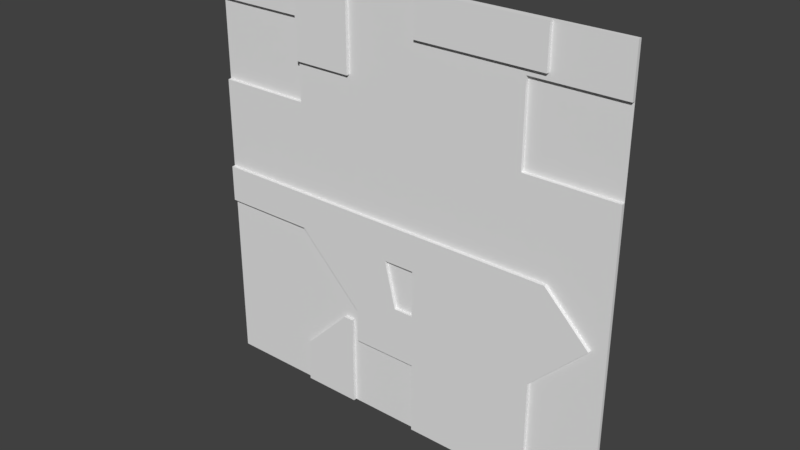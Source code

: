 # Source: reac2_1bmirror.blend  (saved by Blender 2.78.0; exported with 4.5.12 LTS)
import bpy
from mathutils import Matrix  # noqa: F401  (used for matrix-valued properties, if any)

bpy.ops.wm.read_factory_settings(use_empty=True)
scene = bpy.context.scene
scene.name = 'Scene'

# ---- collections
col_collection_1 = bpy.data.collections.new('Collection 1'); scene.collection.children.link(col_collection_1)

# ---- materials (node trees are filled in below, after node groups)
mat_reac2_1b = bpy.data.materials.new('reac2_1b')
mat_reac2_1b.alpha_threshold = 0.0
mat_reac2_1b.use_transparent_shadow = False
mat_reac2_1b.roughness = 0.5

# ---- material node trees

# ---- world
world_world = bpy.data.worlds.new('World'); scene.world = world_world
world_world.color = (0.05088, 0.05088, 0.05088)
world_world.use_sun_shadow = False
world_world.sun_shadow_jitter_overblur = 0.0
world_world.cycles.sampling_method = 'MANUAL'

# ---- meshes
me_reac2_1b = bpy.data.meshes.new('reac2_1b')
me_reac2_1b.from_pydata([(1.28, 1.28, -1.28), (-1.28, 1.28, -1.28), (1.28, 1.28, 1.28), (-1.28, 1.28, 1.28), (0.09999, 1.28, -1.28), (0.09999, 1.28, 1.28), (0.86, 1.28, 1.28), (0.86, 1.28, -1.28), (-0.7, 1.24, -0.24), (-0.34, 1.24, 0.76), (1.28, 1.28, -0.3799), (-0.7, 1.24, 0.76), (-0.46, 1.24, -0.02001), (-0.7, 1.24, -0.02005), (-1.28, 1.28, -0.24), (1.28, 1.28, -0.01992), (-1.28, 1.28, -0.02015), (-0.05281, 1.24, -0.01992), (-0.34, 1.24, -0.01998), (-0.1105, 1.24, -0.24), (-0.34, 1.24, -0.24), (-0.7, 1.28, 0.72), (1.28, 1.28, -0.24), (0.7401, 1.24, 1.04), (0.5, 1.24, -0.24), (-0.7, 1.28, 1.28), (-0.7, 1.28, 0.76), (-1.28, 1.24, -0.02015), (-0.34, 1.28, 1.28), (-1.28, 1.24, -0.24), (-0.34, 1.28, -1.28), (0.86, 1.24, -0.24), (0.92, 1.24, -0.01992), (0.2201, 1.24, 1.04), (1.19, 1.24, -0.29), (1.14, 1.24, -0.24), (0.86, 1.24, -0.62), (-0.7, 1.28, -1.28), (-0.7, 1.24, 1.28), (0.86, 1.24, -0.01992), (-0.7, 1.24, 1.0), (0.86, 1.28, 0.52), (1.28, 1.28, 0.52), (0.7401, 1.28, 0.52), (-1.28, 1.28, 0.52), (-0.7, 1.28, 0.52), (0.86, 1.24, 1.04), (0.86, 1.24, 1.28), (0.7401, 1.24, 1.28), (0.09999, 1.24, 1.28), (0.7401, 1.28, 1.28), (1.28, 1.28, 1.0), (0.86, 1.28, 1.0), (0.7401, 1.28, 1.0), (-0.9677, 1.28, 1.0), (-1.28, 1.28, 1.0), (0.09999, 1.24, 1.04), (-0.7, 1.28, 1.0), (-0.99, 1.28, 1.0), (0.09999, 1.24, -1.28), (0.86, 1.24, -1.28), (1.28, 1.26, -0.3799), (1.28, 1.26, -1.28), (-0.7, 1.26, -1.28), (-1.28, 1.26, -1.28), (-1.28, 1.26, 1.0), (-1.28, 1.26, 1.28), (0.86, 1.26, 1.28), (1.28, 1.26, 1.28), (0.86, 1.26, -1.28), (0.09999, 1.26, -1.28), (-0.34, 1.26, 1.28), (0.09999, 1.26, 1.28), (0.09999, 1.26, 1.04), (0.7401, 1.26, 1.28), (0.86, 1.26, 1.04), (0.7201, 1.26, -0.01992), (1.28, 1.26, -0.24), (1.19, 1.26, -0.29), (0.86, 1.26, -0.62), (1.14, 1.26, -0.24), (0.86, 1.26, 1.0), (0.09999, 1.26, 1.0), (0.2201, 1.26, 1.04), (-1.28, 1.26, -0.24), (0.09999, 1.26, -0.24), (0.92, 1.26, -0.01992), (0.09999, 1.26, -0.01992), (1.28, 1.26, 0.52), (1.28, 1.26, -0.01992), (-1.28, 1.26, -0.02015), (1.02, 1.26, -0.01992), (-0.05281, 1.26, -0.01992), (0.86, 1.26, 0.1401), (0.7401, 1.26, 1.04), (0.2601, 1.26, 1.0), (0.09999, 1.26, 0.72), (0.7401, 1.26, 0.52), (0.5401, 1.26, 0.72), (-0.34, 1.26, 0.72), (-0.99, 1.26, 1.0), (1.24, 1.26, -0.24), (0.09999, 1.26, 0.22), (0.78, 1.26, 0.22), (-0.7, 1.26, -0.02005), (-0.46, 1.26, -0.02001), (-0.7, 1.26, 1.28), (-0.7, 1.26, 1.0), (-0.9677, 1.26, 1.0), (0.09999, 1.26, 0.76), (-0.34, 1.26, 0.76), (-0.7, 1.26, 0.76), (-0.34, 1.26, 1.0), (-0.34, 1.26, -1.28), (-0.7, 1.26, -0.24), (-0.7, 1.26, 0.72), (-0.34, 1.26, -0.72), (-0.7, 1.26, 0.52), (-0.7, 1.26, -1.02), (-0.7, 1.26, -0.72), (-0.4, 1.26, -0.72), (0.86, 1.26, 0.52), (-1.28, 1.26, 0.52), (0.7401, 1.26, 1.0), (1.28, 1.26, 1.0), (-0.34, 1.24, -0.72), (-0.34, 1.24, -1.28), (-0.7, 1.24, -1.28), (-0.7, 1.24, -1.02), (-0.4, 1.24, -0.72), (0.09999, 1.26, -0.84), (0.09999, 1.24, -0.01992), (0.7201, 1.24, -0.01992), (-0.34, 1.24, 1.28), (-0.34, 1.24, 1.0), (-0.3, 1.26, -0.84), (-0.3, 1.24, -0.24), (-0.3, 1.26, -0.64), (-0.34, 1.26, -0.5999), (-0.09126, 1.26, -0.24), (0.09999, 1.26, -0.52), (-0.09126, 1.24, -0.24), (-0.02061, 1.26, -0.52), (0.09999, 1.24, -0.84), (0.09999, 1.24, -0.64), (0.09999, 1.24, -0.52), (0.09999, 1.24, -0.24), (-0.3, 1.24, -0.84), (-0.3, 1.24, -0.64), (-0.34, 1.24, -0.5999), (-0.02061, 1.24, -0.52)], [], [(111, 11, 40, 107), (40, 11, 9, 134), (48, 49, 56, 33, 23), (128, 127, 126, 125, 129), (70, 130, 135, 116, 113), (13, 27, 29, 8), (18, 12, 13, 8, 20), (17, 18, 20, 136, 19), (35, 32, 39, 31), (31, 39, 132, 24), (107, 40, 38, 106), (46, 47, 48, 23), (34, 35, 31, 36), (60, 36, 31, 24, 144, 143, 59), (16, 90, 122, 44), (4, 70, 113, 30), (21, 115, 111, 26), (55, 65, 66, 3), (44, 122, 117, 45), (30, 113, 63, 37), (37, 63, 64, 1), (26, 111, 107, 57), (41, 121, 88, 42), (22, 77, 61, 10), (43, 97, 121, 41), (10, 61, 62, 0), (26, 54, 58, 21), (25, 106, 71, 28), (1, 64, 84, 14), (52, 81, 123, 53), (58, 100, 65, 55), (15, 89, 77, 22), (42, 51, 52, 41), (51, 124, 81, 52), (53, 123, 97, 43), (0, 62, 69, 7), (3, 66, 106, 25), (54, 108, 100, 58), (41, 52, 53, 43), (45, 21, 58, 55, 44), (50, 74, 67, 6), (2, 68, 124, 51), (28, 71, 72, 5), (57, 107, 108, 54), (54, 26, 57), (14, 84, 90, 16), (7, 69, 70, 4), (45, 117, 115, 21), (5, 72, 74, 50), (42, 88, 89, 15), (6, 67, 68, 2), (120, 129, 125, 116), (62, 61, 78, 79, 69), (61, 77, 101, 80, 78), (83, 33, 56, 73), (87, 131, 132, 76), (86, 32, 35, 80), (85, 146, 141, 139), (121, 93, 91, 101, 77, 89, 88), (96, 109, 110, 99), (98, 95, 82, 109, 96), (142, 150, 145, 140), (104, 13, 12, 105), (63, 127, 128, 118), (78, 34, 36, 79), (91, 86, 80, 101), (97, 103, 93, 121), (80, 35, 34, 78), (72, 49, 48, 74), (76, 86, 91, 93, 103, 102, 87), (79, 36, 60, 69), (106, 66, 108, 107), (109, 82, 112, 110), (106, 38, 133, 71), (140, 145, 146, 85), (75, 46, 23, 94), (110, 111, 115, 99), (104, 117, 122, 90), (114, 84, 64, 63, 118, 119), (119, 118, 120), (113, 126, 127, 63), (133, 38, 40, 134), (90, 27, 13, 104), (94, 83, 95, 123), (124, 68, 67, 75, 81), (81, 75, 94, 123), (95, 83, 73, 82), (82, 73, 72, 71, 112), (108, 66, 100), (114, 8, 29, 84), (100, 66, 65), (95, 98, 97, 123), (118, 128, 129, 120), (32, 86, 76, 132, 39), (112, 134, 9, 110), (110, 9, 11, 111), (69, 60, 59, 70), (84, 29, 27, 90), (73, 56, 49, 72), (146, 145, 144, 24), (74, 48, 47, 67), (67, 47, 46, 75), (116, 125, 126, 113), (70, 59, 143, 130), (94, 23, 33, 83), (146, 131, 17, 19, 141), (131, 146, 24, 132), (92, 17, 131, 87), (97, 98, 96, 102, 103), (18, 17, 92, 105, 12), (71, 133, 134, 112), (114, 119, 120, 116, 138), (138, 116, 135, 137), (140, 85, 139, 142), (20, 8, 149), (143, 144, 145, 150, 141, 19, 136, 148, 147), (136, 20, 149, 148), (135, 147, 148, 137), (139, 141, 150, 142), (138, 149, 8, 114), (137, 148, 149, 138), (130, 143, 147, 135), (87, 102, 96, 99, 115, 117, 104, 105, 92)])
_uv = me_reac2_1b.uv_layers.new(name='UVMap')
_uv.uv.foreach_set('vector', [0.7734, 0.7969, 0.7734, 0.7969, 0.7734, 0.8906, 0.7734, 0.8906, 0.7734, 0.8906, 0.7734, 0.7969, 0.6328, 0.7969, 0.6328, 0.8906, 0.2109, 1.0, 0.4609, 1.0, 0.4609, 0.9063, 0.414, 0.9063, 0.2109, 0.9063, 0.7734, 0.1016, 0.7734, 0.0, 0.6328, 0.0, 0.6328, 0.2188, 0.6562, 0.2188, 0.4609, 0.0, 0.4609, 0.1719, 0.6172, 0.1719, 0.6328, 0.2188, 0.6328, 0.0, 0.7734, 0.4922, 1.0, 0.4921, 1.0, 0.4062, 0.7734, 0.4062, 0.6328, 0.4922, 0.6797, 0.4922, 0.7734, 0.4922, 0.7734, 0.4062, 0.6328, 0.4062, 0.5206, 0.4922, 0.6328, 0.4922, 0.6328, 0.4062, 0.6172, 0.4062, 0.5432, 0.4062, 0.05466, 0.4062, 0.1406, 0.4922, 0.1641, 0.4922, 0.1641, 0.4062, 0.1641, 0.4062, 0.1641, 0.4922, 0.2187, 0.4922, 0.3047, 0.4062, 0.7734, 0.8906, 0.7734, 0.8906, 0.7734, 1.0, 0.7734, 1.0, 0.1641, 0.9063, 0.1641, 1.0, 0.2109, 1.0, 0.2109, 0.9063, 0.03514, 0.3867, 0.05466, 0.4062, 0.1641, 0.4062, 0.1641, 0.2578, 0.1641, 0.0, 0.1641, 0.2578, 0.1641, 0.4062, 0.3047, 0.4062, 0.4609, 0.25, 0.4609, 0.1719, 0.4609, 0.0, 0.998, 0.4921, 0.998, 0.4921, 0.998, 0.7031, 0.998, 0.7031, 0.4609, 0.0, 0.4609, 0.0, 0.6328, 0.0, 0.6328, 0.0, 0.7734, 0.7813, 0.7734, 0.7813, 0.7734, 0.7969, 0.7734, 0.7969, 0.998, 0.8906, 0.998, 0.8906, 0.998, 1.0, 0.998, 1.0, 1.0, 0.7031, 1.0, 0.7031, 0.7734, 0.7031, 0.7734, 0.7031, 0.6328, 0.0009766, 0.6328, 0.0009766, 0.7734, 0.0009766, 0.7734, 0.0009766, 0.7734, 0.0, 0.7734, 0.0, 1.0, 0.0, 1.0, 0.0, 0.8067, 0.9141, 0.8067, 0.9141, 0.8067, 0.9776, 0.8067, 0.9776, 0.1641, 0.7031, 0.1641, 0.7031, 0.0, 0.7031, 0.0, 0.7031, 0.0, 0.4062, 0.0, 0.4062, 0.0, 0.3516, 0.0, 0.3516, 0.2109, 0.7031, 0.2109, 0.7031, 0.1641, 0.7031, 0.1641, 0.7031, 0.0, 0.3516, 0.0, 0.3516, 0.0, 0.0, 0.0, 0.0, 0.7734, 0.7969, 0.878, 0.8906, 0.8867, 0.8906, 0.7734, 0.7813, 0.7734, 0.999, 0.7734, 0.999, 0.6328, 0.999, 0.6328, 0.999, 0.998, 0.0, 0.998, 0.0, 0.998, 0.4062, 0.998, 0.4062, 0.1138, 0.9512, 0.1138, 0.9512, 0.1395, 0.9512, 0.1395, 0.9512, 0.9242, 0.8992, 0.9242, 0.8992, 0.9607, 0.8992, 0.9607, 0.8992, 0.0, 0.4922, 0.0, 0.4922, 0.0, 0.4062, 0.0, 0.4062, 0.0, 0.7031, 0.0, 0.8906, 0.1641, 0.8906, 0.1641, 0.7031, 0.02353, 0.9512, 0.02353, 0.9512, 0.1138, 0.9512, 0.1138, 0.9512, 0.3543, 0.8732, 0.3543, 0.8732, 0.3543, 0.7206, 0.3543, 0.7206, 0.0, 0.0, 0.0, 0.0, 0.1641, 0.0, 0.1641, 0.0, 1.0, 1.0, 1.0, 1.0, 0.7734, 1.0, 0.7734, 1.0, 0.9214, 0.8992, 0.9214, 0.8992, 0.9242, 0.8992, 0.9242, 0.8992, 0.1641, 0.7031, 0.1641, 0.8906, 0.2109, 0.8906, 0.2109, 0.7031, 0.7734, 0.7031, 0.7734, 0.7813, 0.8867, 0.8906, 1.0, 0.8906, 1.0, 0.7031, 0.2109, 0.999, 0.2109, 0.999, 0.1641, 0.999, 0.1641, 0.999, 0.0, 1.0, 0.0, 1.0, 0.0, 0.8906, 0.0, 0.8906, 0.6328, 1.0, 0.6328, 1.0, 0.4609, 1.0, 0.4609, 1.0, 0.8878, 0.8992, 0.8878, 0.8992, 0.9214, 0.8992, 0.9214, 0.8992, 0.878, 0.8906, 0.7734, 0.7969, 0.7734, 0.8906, 0.9961, 0.4062, 0.9961, 0.4062, 0.9961, 0.4921, 0.9961, 0.4921, 0.1641, 0.0009766, 0.1641, 0.0009766, 0.4609, 0.0009766, 0.4609, 0.0009766, 0.7734, 0.7031, 0.7734, 0.7031, 0.7734, 0.7813, 0.7734, 0.7813, 0.4609, 0.999, 0.4609, 0.999, 0.2109, 0.999, 0.2109, 0.999, 0.0, 0.7031, 0.0, 0.7031, 0.0, 0.4922, 0.0, 0.4922, 0.1641, 1.0, 0.1641, 1.0, 0.0, 1.0, 0.0, 1.0, 0.6635, 0.2163, 0.6635, 0.2163, 0.6576, 0.2163, 0.6576, 0.2163, 0.0, 0.0, 0.0, 0.3516, 0.03514, 0.3867, 0.1641, 0.2578, 0.1641, 0.0, 0.0, 0.3516, 0.0, 0.4062, 0.0156, 0.4062, 0.05466, 0.4062, 0.03514, 0.3867, 0.414, 0.9063, 0.414, 0.9063, 0.4609, 0.9063, 0.4609, 0.9063, 0.4609, 0.4903, 0.4609, 0.4903, 0.2187, 0.4903, 0.2187, 0.4903, 0.1406, 0.4922, 0.1406, 0.4922, 0.05466, 0.4062, 0.05466, 0.4062, 0.498, 0.3847, 0.498, 0.3847, 0.5158, 0.3847, 0.5158, 0.3847, 0.1641, 0.7031, 0.1641, 0.5547, 0.1016, 0.4922, 0.0156, 0.4062, 0.0, 0.4062, 0.0, 0.4922, 0.0, 0.7031, 0.4609, 0.7813, 0.4609, 0.7969, 0.6328, 0.7969, 0.6328, 0.7813, 0.289, 0.7813, 0.3984, 0.8906, 0.4609, 0.8906, 0.4609, 0.7969, 0.4609, 0.7813, 0.5146, 0.3323, 0.5146, 0.3323, 0.5146, 0.3427, 0.5146, 0.3427, 0.7734, 0.4922, 0.7734, 0.4922, 0.6797, 0.4922, 0.6797, 0.4922, 0.7734, 0.0, 0.7734, 0.0, 0.7734, 0.1016, 0.7734, 0.1016, 0.03514, 0.3867, 0.03514, 0.3867, 0.1641, 0.2578, 0.1641, 0.2578, 0.1016, 0.4922, 0.1406, 0.4922, 0.05466, 0.4062, 0.0156, 0.4062, 0.2109, 0.7031, 0.1953, 0.586, 0.1641, 0.5547, 0.1641, 0.7031, 0.05466, 0.4062, 0.05466, 0.4062, 0.03514, 0.3867, 0.03514, 0.3867, 0.4609, 0.999, 0.4609, 0.999, 0.2109, 0.999, 0.2109, 0.999, 0.2187, 0.4922, 0.1406, 0.4922, 0.1016, 0.4922, 0.1641, 0.5547, 0.1953, 0.586, 0.4609, 0.586, 0.4609, 0.4922, 0.1641, 0.2578, 0.1641, 0.2578, 0.1641, 0.0, 0.1641, 0.0, 0.7734, 1.0, 1.0, 1.0, 0.878, 0.8906, 0.7734, 0.8906, 0.4609, 0.7969, 0.4609, 0.8906, 0.6328, 0.8906, 0.6328, 0.7969, 0.7734, 0.999, 0.7734, 0.999, 0.6328, 0.999, 0.6328, 0.999, 0.4628, 0.3231, 0.4628, 0.3231, 0.4628, 0.3652, 0.4628, 0.3652, 0.1641, 0.9063, 0.1641, 0.9063, 0.2109, 0.9063, 0.2109, 0.9063, 0.6328, 0.7969, 0.7734, 0.7969, 0.7734, 0.7813, 0.6328, 0.7813, 0.7734, 0.4922, 0.7734, 0.7031, 1.0, 0.7031, 1.0, 0.4921, 0.7734, 0.4062, 1.0, 0.4062, 1.0, 0.0, 0.7734, 0.0, 0.7734, 0.1016, 0.7734, 0.2188, 0.7734, 0.2188, 0.7734, 0.1016, 0.6562, 0.2188, 0.6328, 0.0009766, 0.6328, 0.0009766, 0.7734, 0.0009766, 0.7734, 0.0009766, 0.6328, 1.0, 0.7734, 1.0, 0.7734, 0.8906, 0.6328, 0.8906, 1.0, 0.4921, 1.0, 0.4921, 0.7734, 0.4922, 0.7734, 0.4922, 0.2109, 0.9063, 0.414, 0.9063, 0.3984, 0.8906, 0.2109, 0.8906, 0.0, 0.8906, 0.0, 1.0, 0.1641, 1.0, 0.1641, 0.9063, 0.1641, 0.8906, 0.1641, 0.8906, 0.1641, 0.9063, 0.2109, 0.9063, 0.2109, 0.8906, 0.3984, 0.8906, 0.414, 0.9063, 0.4609, 0.9063, 0.4609, 0.8906, 0.4609, 0.8906, 0.4609, 0.9063, 0.4609, 1.0, 0.6328, 1.0, 0.6328, 0.8906, 0.878, 0.8906, 1.0, 1.0, 0.8867, 0.8906, 0.7734, 0.4062, 0.7734, 0.4062, 1.0, 0.4062, 1.0, 0.4062, 0.8867, 0.8906, 1.0, 1.0, 1.0, 0.8906, 0.3984, 0.8906, 0.289, 0.7813, 0.2109, 0.7031, 0.2109, 0.8906, 0.7734, 0.1016, 0.7734, 0.1016, 0.6562, 0.2188, 0.6562, 0.2188, 0.1406, 0.4908, 0.1406, 0.4908, 0.2187, 0.4908, 0.2187, 0.4888, 0.1641, 0.4908, 0.6328, 0.8906, 0.6328, 0.8906, 0.6328, 0.7969, 0.6328, 0.7969, 0.6328, 0.7969, 0.6328, 0.7969, 0.7734, 0.7969, 0.7734, 0.7969, 0.1641, 0.0009766, 0.1641, 0.0009766, 0.4609, 0.0009766, 0.4609, 0.0009766, 0.9961, 0.4062, 0.9961, 0.4062, 0.9961, 0.4921, 0.9961, 0.4921, 0.4572, 0.9098, 0.4572, 0.9098, 0.4572, 0.9965, 0.4572, 0.9965, 0.4609, 0.4062, 0.4609, 0.2969, 0.4609, 0.25, 0.3047, 0.4062, 0.2109, 0.999, 0.2109, 0.999, 0.1641, 0.999, 0.1641, 0.999, 0.1641, 1.0, 0.1641, 1.0, 0.1641, 0.9063, 0.1641, 0.9063, 0.6328, 0.2188, 0.6328, 0.2188, 0.6328, 0.0, 0.6328, 0.0, 0.4603, 0.0, 0.4603, 0.0, 0.4603, 0.1719, 0.4603, 0.1719, 0.2109, 0.9063, 0.2109, 0.9063, 0.414, 0.9063, 0.414, 0.9063, 0.4609, 0.4062, 0.4609, 0.4922, 0.5206, 0.4922, 0.5432, 0.4062, 0.5356, 0.4062, 0.4609, 0.4922, 0.4609, 0.4062, 0.3047, 0.4062, 0.2187, 0.4922, 0.5206, 0.4903, 0.5206, 0.4903, 0.4609, 0.4903, 0.4609, 0.4903, 0.2109, 0.7031, 0.289, 0.7813, 0.4609, 0.7813, 0.4609, 0.586, 0.1953, 0.586, 0.6328, 0.4902, 0.5206, 0.4903, 0.5206, 0.4903, 0.6797, 0.4902, 0.6797, 0.4902, 0.6328, 1.0, 0.6328, 1.0, 0.6328, 0.8906, 0.6328, 0.8906, 0.7734, 0.4062, 0.7734, 0.2188, 0.6562, 0.2188, 0.6328, 0.2188, 0.6328, 0.2656, 0.6328, 0.2656, 0.6328, 0.2188, 0.6172, 0.1719, 0.6172, 0.25, 0.4624, 0.2969, 0.4624, 0.4062, 0.5169, 0.4062, 0.4968, 0.2969, 0.6328, 0.4062, 0.7734, 0.4062, 0.6328, 0.2656, 0.4609, 0.1719, 0.4609, 0.25, 0.4609, 0.2969, 0.5081, 0.2969, 0.5356, 0.4062, 0.5432, 0.4062, 0.6172, 0.4062, 0.6172, 0.25, 0.6172, 0.1719, 0.6172, 0.4062, 0.6328, 0.4062, 0.6328, 0.2656, 0.6172, 0.25, 0.6172, 0.1719, 0.6172, 0.1719, 0.6172, 0.25, 0.6172, 0.25, 0.5113, 0.3424, 0.5113, 0.3424, 0.5115, 0.3312, 0.5115, 0.3312, 0.6328, 0.2656, 0.6328, 0.2656, 0.7734, 0.4062, 0.7734, 0.4062, 0.6172, 0.25, 0.6172, 0.25, 0.6328, 0.2656, 0.6328, 0.2656, 0.4609, 0.1719, 0.4609, 0.1719, 0.6172, 0.1719, 0.6172, 0.1719, 0.4609, 0.4922, 0.4609, 0.586, 0.4609, 0.7813, 0.6328, 0.7813, 0.7734, 0.7813, 0.7734, 0.7031, 0.7734, 0.4922, 0.6797, 0.4922, 0.5206, 0.4922])
me_reac2_1b.materials.append(mat_reac2_1b)
me_reac2_1b.use_remesh_preserve_volume = False
me_reac2_1b.use_remesh_preserve_attributes = False
me_reac2_1b.use_mirror_vertex_groups = False
me_reac2_1b.update()

# ---- objects
ob_reac2_1b_mesh = bpy.data.objects.new('reac2_1b_mesh', me_reac2_1b)

# ---- transforms, parenting, visibility, modifiers, constraints
ob_reac2_1b_mesh.location = (0.0, 0.0, 0.0)
ob_reac2_1b_mesh.lineart.crease_threshold = 0.0

# ---- collection membership
col_collection_1.objects.link(ob_reac2_1b_mesh)

# ---- scene / render settings (as saved in the file)
scene.frame_start = 1; scene.frame_end = 2; scene.frame_set(1)
scene.render.engine = 'BLENDER_EEVEE_NEXT'
scene.render.resolution_percentage = 50
scene.render.dither_intensity = 0.0
scene.cycles.use_denoising = False
scene.cycles.samples = 128
scene.cycles.sampling_pattern = 'TABULATED_SOBOL'
scene.cycles.light_sampling_threshold = 0.0
scene.cycles.use_adaptive_sampling = False
scene.cycles.use_light_tree = False
scene.cycles.blur_glossy = 0.0
scene.cycles.sample_clamp_indirect = 0.0
scene.view_settings.view_transform = 'Standard'
bpy.context.view_layer.update()

# ---- added for rendering (the .blend has no active camera and no usable light): camera, sun
cam_auto = bpy.data.cameras.new('AutoCamera')
cam_auto.lens = 50.0
cam_auto.sensor_width = 36.0
cam_auto.clip_end = 1000.0
ob_auto_camera = bpy.data.objects.new('AutoCamera', cam_auto)
scene.collection.objects.link(ob_auto_camera)
ob_auto_camera.location = (3.34987, -2.75985, 2.6799)
ob_auto_camera.rotation_euler = (1.09748, -7.21219e-08, 0.694738)
scene.camera = ob_auto_camera
light_auto_sun = bpy.data.lights.new('AutoSun', 'SUN')
light_auto_sun.energy = 3.0
light_auto_sun.angle = 0.0523599
ob_auto_sun = bpy.data.objects.new('AutoSun', light_auto_sun)
scene.collection.objects.link(ob_auto_sun)
ob_auto_sun.rotation_euler = (0.872665, 0.174533, 0.523599)
bpy.context.view_layer.update()
